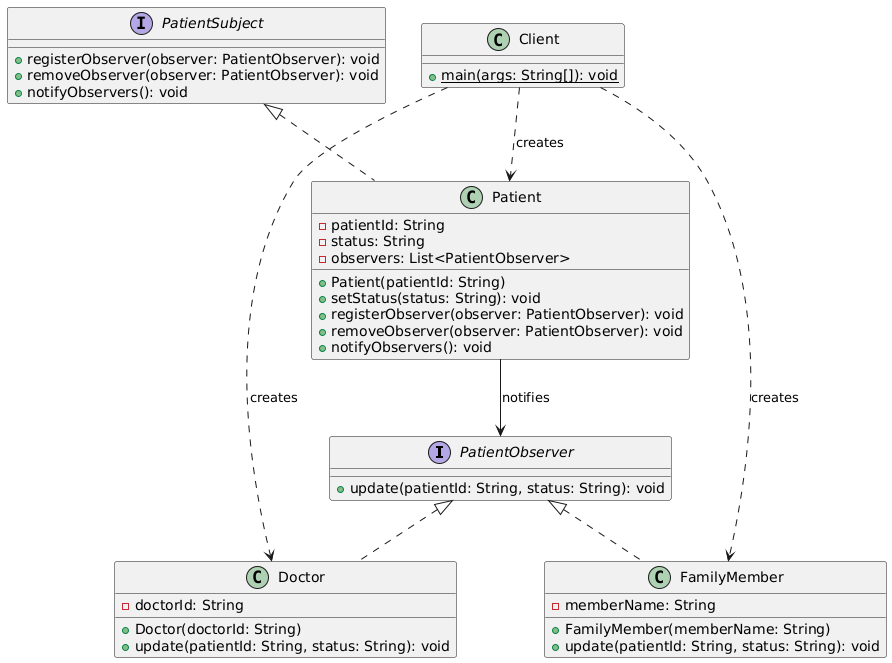

The diagram above was rendered by PlantUML. Its source (embedded in the PNG):
@startuml
' Interfaces
interface PatientObserver {
    +update(patientId: String, status: String): void
}

interface PatientSubject {
    +registerObserver(observer: PatientObserver): void
    +removeObserver(observer: PatientObserver): void
    +notifyObservers(): void
}

' Concrete Classes
class Patient {
    -patientId: String
    -status: String
    -observers: List<PatientObserver>
    +Patient(patientId: String)
    +setStatus(status: String): void
    +registerObserver(observer: PatientObserver): void
    +removeObserver(observer: PatientObserver): void
    +notifyObservers(): void
}

class Doctor {
    -doctorId: String
    +Doctor(doctorId: String)
    +update(patientId: String, status: String): void
}

class FamilyMember {
    -memberName: String
    +FamilyMember(memberName: String)
    +update(patientId: String, status: String): void
}

class Client {
    +{static} main(args: String[]): void
}

' Relationships
PatientSubject <|.. Patient
PatientObserver <|.. Doctor
PatientObserver <|.. FamilyMember
Patient --> PatientObserver : notifies
Client ..> Patient : creates
Client ..> Doctor : creates
Client ..> FamilyMember : creates
@enduml